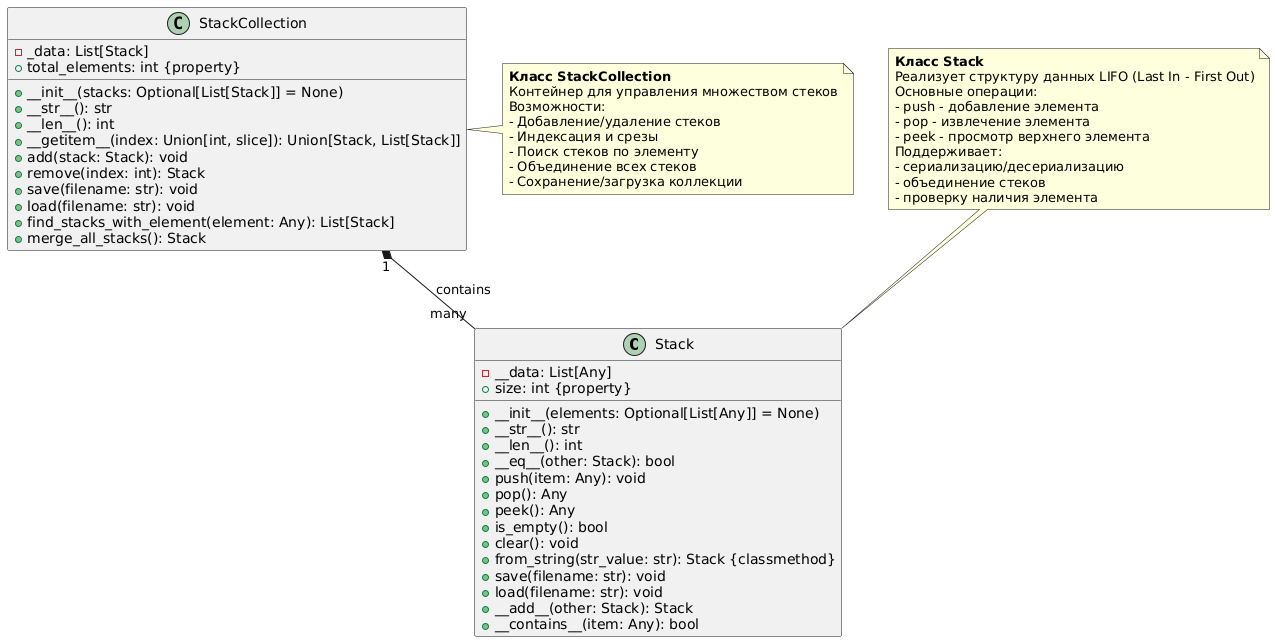

The diagram above was rendered by PlantUML. Its source (embedded in the PNG):
@startuml
class Stack {
  - __data: List[Any]
  + __init__(elements: Optional[List[Any]] = None)
  + __str__(): str
  + __len__(): int
  + __eq__(other: Stack): bool
  + push(item: Any): void
  + pop(): Any
  + peek(): Any
  + is_empty(): bool
  + clear(): void
  + size: int {property}
  + from_string(str_value: str): Stack {classmethod}
  + save(filename: str): void
  + load(filename: str): void
  + __add__(other: Stack): Stack
  + __contains__(item: Any): bool
}

class StackCollection {
  - _data: List[Stack]
  + __init__(stacks: Optional[List[Stack]] = None)
  + __str__(): str
  + __len__(): int
  + __getitem__(index: Union[int, slice]): Union[Stack, List[Stack]]
  + add(stack: Stack): void
  + remove(index: int): Stack
  + save(filename: str): void
  + load(filename: str): void
  + total_elements: int {property}
  + find_stacks_with_element(element: Any): List[Stack]
  + merge_all_stacks(): Stack
}

StackCollection "1" *-- "many" Stack : contains

note top of Stack
  **Класс Stack**
  Реализует структуру данных LIFO (Last In - First Out)
  Основные операции:
  - push - добавление элемента
  - pop - извлечение элемента
  - peek - просмотр верхнего элемента
  Поддерживает:
  - сериализацию/десериализацию
  - объединение стеков
  - проверку наличия элемента
end note

note right of StackCollection
  **Класс StackCollection**
  Контейнер для управления множеством стеков
  Возможности:
  - Добавление/удаление стеков
  - Индексация и срезы
  - Поиск стеков по элементу
  - Объединение всех стеков
  - Сохранение/загрузка коллекции
end note
@enduml